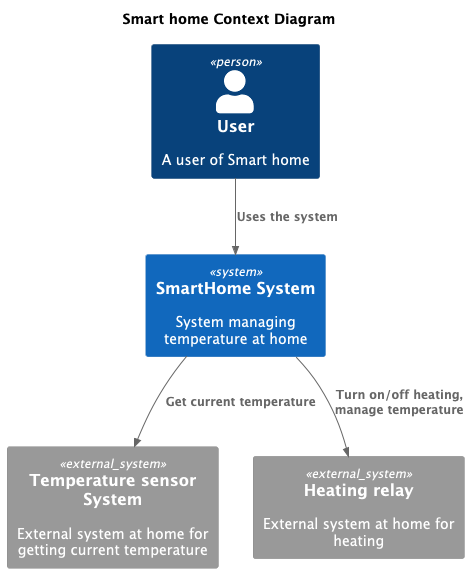

The diagram above was rendered by PlantUML. Its source (embedded in the PNG):
@startuml
title Smart home Context Diagram

top to bottom direction

!includeurl https://raw.githubusercontent.com/RicardoNiepel/C4-PlantUML/master/C4_Component.puml

Person(user, "User", "A user of Smart home")
System(SmartHome, "SmartHome System", "System managing temperature at home")

System_Ext(temperatureSensor, "Temperature sensor System", "External system at home for getting current temperature")
System_Ext(heatingEquipment, "Heating relay", "External system at home for heating")

Rel(user, SmartHome, "Uses the system")
Rel(SmartHome,temperatureSensor,"Get current temperature")
Rel(SmartHome,heatingEquipment,"Turn on/off heating, manage temperature")

@enduml